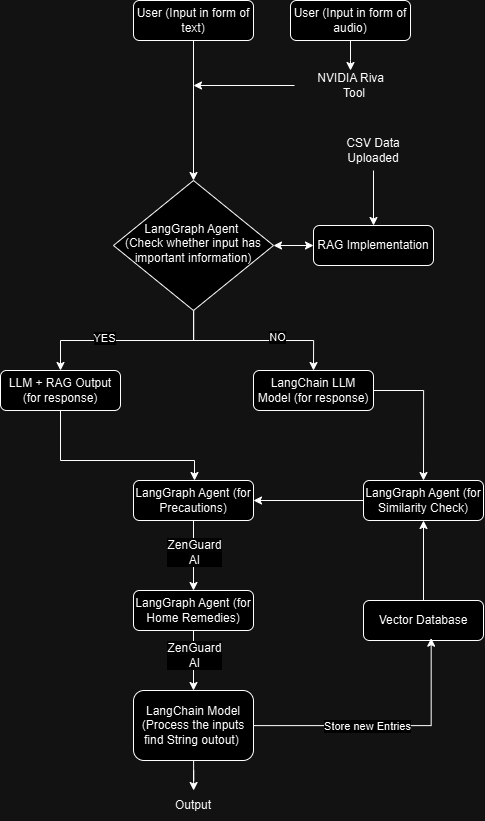

The diagram above was exported from draw.io. Its source (the exported page's mxGraphModel, read from the mxfile embedded in the PNG):
<mxGraphModel dx="1747" dy="1116" grid="1" gridSize="10" guides="1" tooltips="1" connect="1" arrows="1" fold="1" page="1" pageScale="1" pageWidth="827" pageHeight="1169" math="0" shadow="0">
  <root>
    <mxCell id="WIyWlLk6GJQsqaUBKTNV-0" />
    <mxCell id="WIyWlLk6GJQsqaUBKTNV-1" parent="WIyWlLk6GJQsqaUBKTNV-0" />
    <mxCell id="WIyWlLk6GJQsqaUBKTNV-7" value="RAG Implementation" style="rounded=1;whiteSpace=wrap;html=1;fontSize=12;glass=0;strokeWidth=1;shadow=0;" parent="WIyWlLk6GJQsqaUBKTNV-1" vertex="1">
      <mxGeometry x="520" y="255" width="120" height="40" as="geometry" />
    </mxCell>
    <mxCell id="Hjj1LBFa8POBui1IjSaq-39" style="edgeStyle=orthogonalEdgeStyle;rounded=0;orthogonalLoop=1;jettySize=auto;html=1;entryX=0.5;entryY=0;entryDx=0;entryDy=0;" edge="1" parent="WIyWlLk6GJQsqaUBKTNV-1" source="WIyWlLk6GJQsqaUBKTNV-11" target="Hjj1LBFa8POBui1IjSaq-38">
      <mxGeometry relative="1" as="geometry" />
    </mxCell>
    <mxCell id="Hjj1LBFa8POBui1IjSaq-40" value="&lt;span style=&quot;font-size: 12px; text-wrap-mode: wrap; background-color: rgb(251, 251, 251);&quot;&gt;ZenGuard AI&lt;/span&gt;" style="edgeLabel;html=1;align=center;verticalAlign=middle;resizable=0;points=[];" vertex="1" connectable="0" parent="Hjj1LBFa8POBui1IjSaq-39">
      <mxGeometry x="0.2476" relative="1" as="geometry">
        <mxPoint y="-14" as="offset" />
      </mxGeometry>
    </mxCell>
    <mxCell id="WIyWlLk6GJQsqaUBKTNV-11" value="LangGraph Agent (for Precautions)" style="rounded=1;whiteSpace=wrap;html=1;fontSize=12;glass=0;strokeWidth=1;shadow=0;" parent="WIyWlLk6GJQsqaUBKTNV-1" vertex="1">
      <mxGeometry x="340" y="510" width="120" height="40" as="geometry" />
    </mxCell>
    <mxCell id="Hjj1LBFa8POBui1IjSaq-4" style="edgeStyle=orthogonalEdgeStyle;rounded=0;orthogonalLoop=1;jettySize=auto;html=1;exitX=0.5;exitY=1;exitDx=0;exitDy=0;entryX=0.5;entryY=0;entryDx=0;entryDy=0;" edge="1" parent="WIyWlLk6GJQsqaUBKTNV-1" source="Hjj1LBFa8POBui1IjSaq-0" target="Hjj1LBFa8POBui1IjSaq-6">
      <mxGeometry relative="1" as="geometry">
        <mxPoint x="410" y="210" as="targetPoint" />
      </mxGeometry>
    </mxCell>
    <mxCell id="Hjj1LBFa8POBui1IjSaq-0" value="User (Input in form of text)" style="rounded=1;whiteSpace=wrap;html=1;fontSize=12;glass=0;strokeWidth=1;shadow=0;" vertex="1" parent="WIyWlLk6GJQsqaUBKTNV-1">
      <mxGeometry x="340" y="30" width="120" height="40" as="geometry" />
    </mxCell>
    <mxCell id="Hjj1LBFa8POBui1IjSaq-57" style="edgeStyle=orthogonalEdgeStyle;rounded=0;orthogonalLoop=1;jettySize=auto;html=1;" edge="1" parent="WIyWlLk6GJQsqaUBKTNV-1" source="Hjj1LBFa8POBui1IjSaq-1" target="Hjj1LBFa8POBui1IjSaq-34">
      <mxGeometry relative="1" as="geometry" />
    </mxCell>
    <mxCell id="Hjj1LBFa8POBui1IjSaq-1" value="LangChain Model (Process the inputs find String outout)&amp;nbsp;" style="rounded=1;whiteSpace=wrap;html=1;fontSize=12;glass=0;strokeWidth=1;shadow=0;" vertex="1" parent="WIyWlLk6GJQsqaUBKTNV-1">
      <mxGeometry x="340" y="720" width="120" height="70" as="geometry" />
    </mxCell>
    <mxCell id="Hjj1LBFa8POBui1IjSaq-51" style="edgeStyle=orthogonalEdgeStyle;rounded=0;orthogonalLoop=1;jettySize=auto;html=1;entryX=0.5;entryY=0;entryDx=0;entryDy=0;" edge="1" parent="WIyWlLk6GJQsqaUBKTNV-1" source="Hjj1LBFa8POBui1IjSaq-5" target="Hjj1LBFa8POBui1IjSaq-44">
      <mxGeometry relative="1" as="geometry">
        <Array as="points">
          <mxPoint x="630" y="420" />
        </Array>
      </mxGeometry>
    </mxCell>
    <mxCell id="Hjj1LBFa8POBui1IjSaq-5" value="LangChain LLM Model (for response)" style="rounded=1;whiteSpace=wrap;html=1;fontSize=12;glass=0;strokeWidth=1;shadow=0;" vertex="1" parent="WIyWlLk6GJQsqaUBKTNV-1">
      <mxGeometry x="460" y="400" width="120" height="40" as="geometry" />
    </mxCell>
    <mxCell id="Hjj1LBFa8POBui1IjSaq-26" style="edgeStyle=orthogonalEdgeStyle;rounded=0;orthogonalLoop=1;jettySize=auto;html=1;entryX=0.5;entryY=0;entryDx=0;entryDy=0;" edge="1" parent="WIyWlLk6GJQsqaUBKTNV-1" source="Hjj1LBFa8POBui1IjSaq-6" target="Hjj1LBFa8POBui1IjSaq-25">
      <mxGeometry relative="1" as="geometry" />
    </mxCell>
    <mxCell id="Hjj1LBFa8POBui1IjSaq-27" value="YES" style="edgeLabel;html=1;align=center;verticalAlign=middle;resizable=0;points=[];" vertex="1" connectable="0" parent="Hjj1LBFa8POBui1IjSaq-26">
      <mxGeometry x="0.2433" y="-3" relative="1" as="geometry">
        <mxPoint as="offset" />
      </mxGeometry>
    </mxCell>
    <mxCell id="Hjj1LBFa8POBui1IjSaq-30" style="edgeStyle=orthogonalEdgeStyle;rounded=0;orthogonalLoop=1;jettySize=auto;html=1;entryX=0.5;entryY=0;entryDx=0;entryDy=0;" edge="1" parent="WIyWlLk6GJQsqaUBKTNV-1" source="Hjj1LBFa8POBui1IjSaq-6" target="Hjj1LBFa8POBui1IjSaq-5">
      <mxGeometry relative="1" as="geometry" />
    </mxCell>
    <mxCell id="Hjj1LBFa8POBui1IjSaq-31" value="NO" style="edgeLabel;html=1;align=center;verticalAlign=middle;resizable=0;points=[];" vertex="1" connectable="0" parent="Hjj1LBFa8POBui1IjSaq-30">
      <mxGeometry x="0.2481" y="4" relative="1" as="geometry">
        <mxPoint as="offset" />
      </mxGeometry>
    </mxCell>
    <mxCell id="Hjj1LBFa8POBui1IjSaq-6" value="LangGraph Agent&amp;nbsp;&lt;div&gt;(Check whether input has important information)&lt;/div&gt;" style="rhombus;whiteSpace=wrap;html=1;shadow=0;fontFamily=Helvetica;fontSize=12;align=center;strokeWidth=1;spacing=6;spacingTop=-4;" vertex="1" parent="WIyWlLk6GJQsqaUBKTNV-1">
      <mxGeometry x="320" y="210" width="160" height="130" as="geometry" />
    </mxCell>
    <mxCell id="Hjj1LBFa8POBui1IjSaq-13" value="" style="edgeStyle=orthogonalEdgeStyle;rounded=0;orthogonalLoop=1;jettySize=auto;html=1;" edge="1" parent="WIyWlLk6GJQsqaUBKTNV-1" source="Hjj1LBFa8POBui1IjSaq-10">
      <mxGeometry relative="1" as="geometry">
        <mxPoint x="557" y="100" as="targetPoint" />
      </mxGeometry>
    </mxCell>
    <mxCell id="Hjj1LBFa8POBui1IjSaq-10" value="User (Input in form of audio)" style="rounded=1;whiteSpace=wrap;html=1;fontSize=12;glass=0;strokeWidth=1;shadow=0;" vertex="1" parent="WIyWlLk6GJQsqaUBKTNV-1">
      <mxGeometry x="497" y="30" width="120" height="40" as="geometry" />
    </mxCell>
    <mxCell id="Hjj1LBFa8POBui1IjSaq-16" style="edgeStyle=orthogonalEdgeStyle;rounded=0;orthogonalLoop=1;jettySize=auto;html=1;" edge="1" parent="WIyWlLk6GJQsqaUBKTNV-1">
      <mxGeometry relative="1" as="geometry">
        <mxPoint x="400" y="115" as="targetPoint" />
        <mxPoint x="501" y="115" as="sourcePoint" />
      </mxGeometry>
    </mxCell>
    <mxCell id="Hjj1LBFa8POBui1IjSaq-11" value="NVIDIA Riva&amp;nbsp;&amp;nbsp;&lt;div&gt;Tool&lt;/div&gt;" style="text;html=1;align=center;verticalAlign=middle;whiteSpace=wrap;rounded=0;" vertex="1" parent="WIyWlLk6GJQsqaUBKTNV-1">
      <mxGeometry x="505" y="100" width="112" height="30" as="geometry" />
    </mxCell>
    <mxCell id="Hjj1LBFa8POBui1IjSaq-12" style="edgeStyle=orthogonalEdgeStyle;rounded=0;orthogonalLoop=1;jettySize=auto;html=1;exitX=0.5;exitY=1;exitDx=0;exitDy=0;" edge="1" parent="WIyWlLk6GJQsqaUBKTNV-1" source="Hjj1LBFa8POBui1IjSaq-11" target="Hjj1LBFa8POBui1IjSaq-11">
      <mxGeometry relative="1" as="geometry" />
    </mxCell>
    <mxCell id="Hjj1LBFa8POBui1IjSaq-22" value="" style="endArrow=classic;startArrow=classic;html=1;rounded=0;entryX=1;entryY=0.5;entryDx=0;entryDy=0;exitX=0;exitY=0.5;exitDx=0;exitDy=0;" edge="1" parent="WIyWlLk6GJQsqaUBKTNV-1" source="WIyWlLk6GJQsqaUBKTNV-7" target="Hjj1LBFa8POBui1IjSaq-6">
      <mxGeometry width="50" height="50" relative="1" as="geometry">
        <mxPoint x="520" y="360" as="sourcePoint" />
        <mxPoint x="570" y="310" as="targetPoint" />
      </mxGeometry>
    </mxCell>
    <mxCell id="Hjj1LBFa8POBui1IjSaq-35" style="edgeStyle=orthogonalEdgeStyle;rounded=0;orthogonalLoop=1;jettySize=auto;html=1;" edge="1" parent="WIyWlLk6GJQsqaUBKTNV-1" source="Hjj1LBFa8POBui1IjSaq-25">
      <mxGeometry relative="1" as="geometry">
        <mxPoint x="400" y="510" as="targetPoint" />
        <Array as="points">
          <mxPoint x="267" y="490" />
          <mxPoint x="401" y="490" />
        </Array>
      </mxGeometry>
    </mxCell>
    <mxCell id="Hjj1LBFa8POBui1IjSaq-25" value="LLM + RAG Output (for response)" style="rounded=1;whiteSpace=wrap;html=1;fontSize=12;glass=0;strokeWidth=1;shadow=0;" vertex="1" parent="WIyWlLk6GJQsqaUBKTNV-1">
      <mxGeometry x="207" y="400" width="120" height="40" as="geometry" />
    </mxCell>
    <mxCell id="Hjj1LBFa8POBui1IjSaq-33" style="edgeStyle=orthogonalEdgeStyle;rounded=0;orthogonalLoop=1;jettySize=auto;html=1;" edge="1" parent="WIyWlLk6GJQsqaUBKTNV-1" source="Hjj1LBFa8POBui1IjSaq-32" target="WIyWlLk6GJQsqaUBKTNV-7">
      <mxGeometry relative="1" as="geometry" />
    </mxCell>
    <mxCell id="Hjj1LBFa8POBui1IjSaq-32" value="CSV Data Uploaded" style="text;html=1;align=center;verticalAlign=middle;whiteSpace=wrap;rounded=0;" vertex="1" parent="WIyWlLk6GJQsqaUBKTNV-1">
      <mxGeometry x="550" y="160" width="60" height="40" as="geometry" />
    </mxCell>
    <mxCell id="Hjj1LBFa8POBui1IjSaq-34" value="Output" style="text;html=1;align=center;verticalAlign=middle;whiteSpace=wrap;rounded=0;" vertex="1" parent="WIyWlLk6GJQsqaUBKTNV-1">
      <mxGeometry x="344" y="820" width="112" height="30" as="geometry" />
    </mxCell>
    <mxCell id="Hjj1LBFa8POBui1IjSaq-41" style="edgeStyle=orthogonalEdgeStyle;rounded=0;orthogonalLoop=1;jettySize=auto;html=1;entryX=0.5;entryY=0;entryDx=0;entryDy=0;" edge="1" parent="WIyWlLk6GJQsqaUBKTNV-1" source="Hjj1LBFa8POBui1IjSaq-38" target="Hjj1LBFa8POBui1IjSaq-1">
      <mxGeometry relative="1" as="geometry" />
    </mxCell>
    <mxCell id="Hjj1LBFa8POBui1IjSaq-43" value="&lt;span style=&quot;font-size: 12px; text-wrap-mode: wrap; background-color: rgb(251, 251, 251);&quot;&gt;ZenGuard AI&lt;/span&gt;" style="edgeLabel;html=1;align=center;verticalAlign=middle;resizable=0;points=[];" vertex="1" connectable="0" parent="Hjj1LBFa8POBui1IjSaq-41">
      <mxGeometry x="-0.525" y="-1" relative="1" as="geometry">
        <mxPoint x="1" y="11" as="offset" />
      </mxGeometry>
    </mxCell>
    <mxCell id="Hjj1LBFa8POBui1IjSaq-38" value="LangGraph Agent (for Home Remedies)" style="rounded=1;whiteSpace=wrap;html=1;fontSize=12;glass=0;strokeWidth=1;shadow=0;" vertex="1" parent="WIyWlLk6GJQsqaUBKTNV-1">
      <mxGeometry x="340" y="620" width="120" height="40" as="geometry" />
    </mxCell>
    <mxCell id="Hjj1LBFa8POBui1IjSaq-55" style="edgeStyle=orthogonalEdgeStyle;rounded=0;orthogonalLoop=1;jettySize=auto;html=1;entryX=1;entryY=0.5;entryDx=0;entryDy=0;" edge="1" parent="WIyWlLk6GJQsqaUBKTNV-1" source="Hjj1LBFa8POBui1IjSaq-44" target="WIyWlLk6GJQsqaUBKTNV-11">
      <mxGeometry relative="1" as="geometry" />
    </mxCell>
    <mxCell id="Hjj1LBFa8POBui1IjSaq-44" value="LangGraph Agent (for Similarity Check)" style="rounded=1;whiteSpace=wrap;html=1;fontSize=12;glass=0;strokeWidth=1;shadow=0;" vertex="1" parent="WIyWlLk6GJQsqaUBKTNV-1">
      <mxGeometry x="570" y="510" width="120" height="40" as="geometry" />
    </mxCell>
    <mxCell id="Hjj1LBFa8POBui1IjSaq-56" style="edgeStyle=orthogonalEdgeStyle;rounded=0;orthogonalLoop=1;jettySize=auto;html=1;entryX=0.5;entryY=1;entryDx=0;entryDy=0;" edge="1" parent="WIyWlLk6GJQsqaUBKTNV-1" source="Hjj1LBFa8POBui1IjSaq-52" target="Hjj1LBFa8POBui1IjSaq-44">
      <mxGeometry relative="1" as="geometry" />
    </mxCell>
    <mxCell id="Hjj1LBFa8POBui1IjSaq-52" value="Vector Database" style="rounded=1;whiteSpace=wrap;html=1;fontSize=12;glass=0;strokeWidth=1;shadow=0;" vertex="1" parent="WIyWlLk6GJQsqaUBKTNV-1">
      <mxGeometry x="570" y="630" width="120" height="40" as="geometry" />
    </mxCell>
    <mxCell id="Hjj1LBFa8POBui1IjSaq-53" style="edgeStyle=orthogonalEdgeStyle;rounded=0;orthogonalLoop=1;jettySize=auto;html=1;entryX=0.564;entryY=0.942;entryDx=0;entryDy=0;entryPerimeter=0;" edge="1" parent="WIyWlLk6GJQsqaUBKTNV-1" source="Hjj1LBFa8POBui1IjSaq-1" target="Hjj1LBFa8POBui1IjSaq-52">
      <mxGeometry relative="1" as="geometry" />
    </mxCell>
    <mxCell id="Hjj1LBFa8POBui1IjSaq-54" value="Store new Entries" style="edgeLabel;html=1;align=center;verticalAlign=middle;resizable=0;points=[];" vertex="1" connectable="0" parent="Hjj1LBFa8POBui1IjSaq-53">
      <mxGeometry x="-0.1369" relative="1" as="geometry">
        <mxPoint as="offset" />
      </mxGeometry>
    </mxCell>
  </root>
</mxGraphModel>